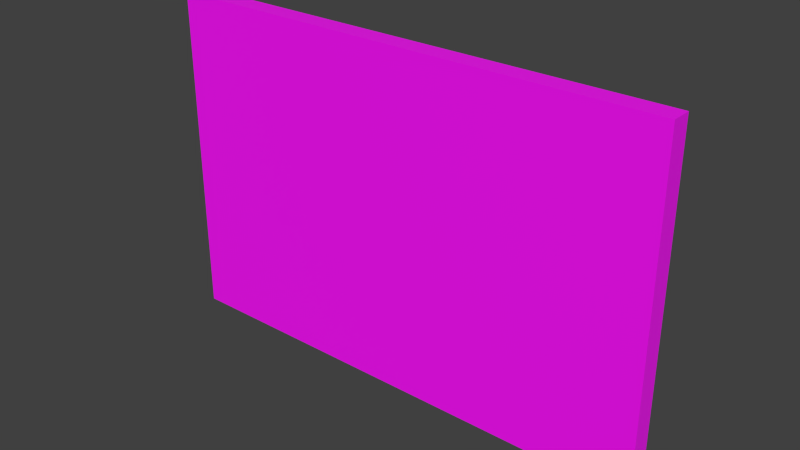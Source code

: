 # Source: NE_MEP-825_InternalScreen.blend  (saved by Blender 4.5.91; exported with 4.5.12 LTS)
import bpy
from mathutils import Matrix  # noqa: F401  (used for matrix-valued properties, if any)

bpy.ops.wm.read_factory_settings(use_empty=True)
scene = bpy.context.scene
scene.name = 'Scene'

# ---- collections
col_mep_internal_screen = bpy.data.collections.new('MEP Internal Screen'); scene.collection.children.link(col_mep_internal_screen)

# ---- images (referenced by path relative to the original .blend; pixels are not part of the script)
import os
ASSET_DIR = os.environ.get("B2B_ASSET_DIR", "")  # directory of the original .blend (textures are referenced by path, not embedded)
HERE = os.path.dirname(os.path.abspath(__file__))  # packed textures are extracted next to this script under _unpacked/

def load_image(name, relpath, width, height, colorspace="sRGB"):
    """Load a texture the original file referenced (path relative to the .blend, or extracted next to this script)."""
    p = next((c for c in (os.path.join(HERE, relpath), os.path.join(ASSET_DIR, relpath)) if relpath and os.path.exists(c)), "")
    if p:
        img = bpy.data.images.load(p, check_existing=True)
        img.name = name
    else:  # same state as the original file: an image datablock whose file is absent (Cycles renders it pink)
        img = bpy.data.images.new(name, width, height)
        img.source = "FILE"
        img.filepath = "//" + (relpath or name)
    img.colorspace_settings.name = colorspace
    return img
img_mep_iva_expscreen_idle = load_image('MEP_IVA_ExpScreen_Idle', 'MEP_IVA_ExpScreen_Idle.png', 1024, 1024, 'sRGB')

# ---- materials (node trees are filled in below, after node groups)
mat_screen1 = bpy.data.materials.new('Screen1')
mat_screen1.alpha_threshold = 0.0
mat_screen1.use_transparent_shadow = False
mat_screen1.roughness = 0.5
mat_screen1.line_color = (0.0, 0.0, 0.0, 1.0)

# ---- material node trees
mat_screen1.use_nodes = True; mat_screen1.node_tree.nodes.clear()
_N = mat_screen1.node_tree.nodes; _L = mat_screen1.node_tree.links
n0 = _N.new('ShaderNodeBsdfPrincipled'); n0.name = 'Principled BSDF'; n0.location = (-200, 100)
n1 = _N.new('ShaderNodeOutputMaterial'); n1.name = 'Material Output'; n1.location = (200, 100)
n2 = _N.new('ShaderNodeTexImage'); n2.name = 'Image Texture'; n2.location = (-490, 78)
n2.image = img_mep_iva_expscreen_idle
_L.new(n0.outputs[0], n1.inputs[0])
_L.new(n2.outputs[0], n0.inputs[0])
n1.is_active_output = True

# ---- world
world_world = bpy.data.worlds.new('World'); scene.world = world_world
world_world.color = (0.05088, 0.05088, 0.05088)
world_world.use_sun_shadow = False
world_world.sun_shadow_jitter_overblur = 0.0
world_world.cycles.sampling_method = 'MANUAL'
world_world.cycles.sample_map_resolution = 256

# ---- meshes
me_cube_037 = bpy.data.meshes.new('Cube.037')
me_cube_037.from_pydata([(0.1187, -0.0048, 0.07879), (0.1187, 0.0048, 0.07879), (-0.1187, 0.0048, 0.07879), (-0.1187, -0.0048, 0.07879), (0.1187, -0.0048, -0.07879), (0.1187, 0.0048, -0.07879), (-0.1187, 0.0048, -0.07879), (-0.1187, -0.0048, -0.07879), (-0.114, 0.0048, -0.07879), (-0.114, 0.0048, 0.07879), (-0.114, -0.0048, -0.07879), (-0.114, -0.0048, 0.07879), (0.115, 0.0048, 0.07879), (0.115, -0.0048, -0.07879), (0.115, 0.0048, -0.07879), (0.115, -0.0048, 0.07879), (0.1187, -0.0048, -0.07434), (0.1187, 0.0048, -0.07434), (-0.1187, 0.0048, -0.07434), (-0.1187, -0.0048, -0.07434), (-0.114, 0.0048, -0.07434), (-0.114, -0.0048, -0.07434), (0.115, -0.0048, -0.07434), (0.115, 0.0048, -0.07434), (0.1187, 0.0048, 0.07545), (-0.1187, 0.0048, 0.07545), (-0.1187, -0.0048, 0.07545), (-0.114, 0.0048, 0.07545), (-0.114, -0.0048, 0.07545), (0.115, -0.0048, 0.07545), (0.115, 0.0048, 0.07545), (0.1187, -0.0048, 0.07545), (-0.1117, 0.003448, -0.07284), (0.1127, 0.003448, -0.07284), (-0.1117, 0.003448, 0.07396), (0.1127, 0.003448, 0.07396)], [], [(31, 24, 1, 0), (27, 25, 2, 9), (25, 26, 3, 2), (29, 31, 0, 15), (11, 9, 2, 3), (13, 14, 5, 4), (30, 27, 9, 12), (26, 28, 11, 3), (15, 12, 9, 11), (7, 6, 8, 10), (28, 29, 15, 11), (10, 8, 14, 13), (24, 30, 12, 1), (0, 1, 12, 15), (4, 5, 17, 16), (8, 6, 18, 20), (6, 7, 19, 18), (13, 4, 16, 22), (14, 8, 20, 23), (7, 10, 21, 19), (10, 13, 22, 21), (5, 14, 23, 17), (16, 17, 24, 31), (20, 18, 25, 27), (18, 19, 26, 25), (22, 16, 31, 29), (27, 30, 35, 34), (19, 21, 28, 26), (21, 22, 29, 28), (17, 23, 30, 24), (33, 32, 34, 35), (30, 23, 33, 35), (20, 27, 34, 32), (23, 20, 32, 33)])
_uv = me_cube_037.uv_layers.new(name='UVMap')
_uv.uv.foreach_set('vector', [0.5812, 0.06366, 0.5591, 0.06385, 0.559, 0.05639, 0.5811, 0.056, 0.1043, 0.06362, 0.09362, 0.06352, 0.09387, 0.05585, 0.1043, 0.05597, 0.09362, 0.06352, 0.07122, 0.06292, 0.07147, 0.05514, 0.09387, 0.05585, 0.0, 0.0, 0.0, 0.0, 0.0, 0.0, 0.0, 0.0, 0.1043, 0.03605, 0.1043, 0.05597, 0.09387, 0.05585, 0.09438, 0.03577, 0.5529, 0.4475, 0.5531, 0.4278, 0.5609, 0.4279, 0.5605, 0.4477, 0.5509, 0.06391, 0.1043, 0.06362, 0.1043, 0.05597, 0.551, 0.0564, 0.0, 0.0, 0.0, 0.0, 0.0, 0.0, 0.0, 0.0, 0.5509, 0.03673, 0.551, 0.0564, 0.1043, 0.05597, 0.1043, 0.03605, 0.08692, 0.4477, 0.0865, 0.4279, 0.09641, 0.4278, 0.09658, 0.4475, 0.0, 0.0, 0.0, 0.0, 0.0, 0.0, 0.0, 0.0, 0.09658, 0.4475, 0.09641, 0.4278, 0.5531, 0.4278, 0.5529, 0.4475, 0.5591, 0.06385, 0.5509, 0.06391, 0.551, 0.0564, 0.559, 0.05639, 0.5586, 0.03656, 0.559, 0.05639, 0.551, 0.0564, 0.5509, 0.03673, 0.5827, 0.4285, 0.5609, 0.4279, 0.5611, 0.4182, 0.583, 0.4184, 0.09641, 0.4278, 0.0865, 0.4279, 0.08648, 0.4184, 0.09664, 0.4186, 0.0865, 0.4279, 0.06487, 0.4281, 0.06482, 0.4181, 0.08648, 0.4184, 0.0, 0.0, 0.0, 0.0, 0.0, 0.0, 0.0, 0.0, 0.5531, 0.4278, 0.09641, 0.4278, 0.09664, 0.4186, 0.5529, 0.4184, 0.0, 0.0, 0.0, 0.0, 0.0, 0.0, 0.0, 0.0, 0.0, 0.0, 0.0, 0.0, 0.0, 0.0, 0.0, 0.0, 0.5609, 0.4279, 0.5531, 0.4278, 0.5529, 0.4184, 0.5611, 0.4182, 0.583, 0.4184, 0.5611, 0.4182, 0.5591, 0.06385, 0.5812, 0.06366, 0.09664, 0.4186, 0.08648, 0.4184, 0.09362, 0.06352, 0.1043, 0.06362, 0.08648, 0.4184, 0.06482, 0.4181, 0.07122, 0.06292, 0.09362, 0.06352, 0.0, 0.0, 0.0, 0.0, 0.0, 0.0, 0.0, 0.0, 0.1043, 0.06362, 0.5509, 0.06391, 0.544, 0.07034, 0.1114, 0.06987, 0.0, 0.0, 0.0, 0.0, 0.0, 0.0, 0.0, 0.0, 0.0, 0.0, 0.0, 0.0, 0.0, 0.0, 0.0, 0.0, 0.5611, 0.4182, 0.5529, 0.4184, 0.5509, 0.06391, 0.5591, 0.06385, 0.5457, 0.4121, 0.1037, 0.4121, 0.1114, 0.06987, 0.544, 0.07034, 0.5509, 0.06391, 0.5529, 0.4184, 0.5457, 0.4121, 0.544, 0.07034, 0.09664, 0.4186, 0.1043, 0.06362, 0.1114, 0.06987, 0.1037, 0.4121, 0.5529, 0.4184, 0.09664, 0.4186, 0.1037, 0.4121, 0.5457, 0.4121])
me_cube_037.materials.append(mat_screen1)
me_cube_037.use_remesh_preserve_volume = False
me_cube_037.use_remesh_preserve_attributes = False
me_cube_037.use_mirror_vertex_groups = False
me_cube_037.update()

# ---- objects
ob_unity_arrows = bpy.data.objects.new('Unity_Arrows', None)
ob_screen1 = bpy.data.objects.new('Screen1', me_cube_037)

# ---- transforms, parenting, visibility, modifiers, constraints
ob_unity_arrows.location = (0.0, 0.0, 0.0)
ob_unity_arrows.rotation_euler = (1.571, 0.0, 0.0)
ob_unity_arrows.scale = (1.0, 1.0, -1.0)
ob_unity_arrows.track_axis = 'POS_Z'
ob_unity_arrows.up_axis = 'Y'
ob_unity_arrows.empty_display_type = 'ARROWS'
ob_unity_arrows.empty_display_size = 3.0
ob_screen1.location = (0.0, 0.0, 0.0)
ob_screen1.lineart.crease_threshold = 0.0

# ---- collection membership
scene.collection.objects.link(ob_unity_arrows)
col_mep_internal_screen.objects.link(ob_screen1)

# ---- scene / render settings (as saved in the file)
scene.frame_start = 0; scene.frame_end = 280; scene.frame_set(0)
scene.render.engine = 'BLENDER_EEVEE_NEXT'
scene.render.resolution_percentage = 50
scene.render.dither_intensity = 0.0
scene.cycles.use_denoising = False
scene.cycles.samples = 10
scene.cycles.sampling_pattern = 'TABULATED_SOBOL'
scene.cycles.light_sampling_threshold = 0.0
scene.cycles.use_adaptive_sampling = False
scene.cycles.use_light_tree = False
scene.cycles.blur_glossy = 0.0
scene.cycles.volume_bounces = 1
scene.cycles.pixel_filter_type = 'GAUSSIAN'
scene.cycles.sample_clamp_indirect = 0.0
scene.view_settings.view_transform = 'Standard'
bpy.context.view_layer.update()

# ---- added for rendering (the .blend has no active camera and no usable light): camera, sun
cam_auto = bpy.data.cameras.new('AutoCamera')
cam_auto.lens = 50.0
cam_auto.sensor_width = 36.0
cam_auto.clip_end = 1000.0
ob_auto_camera = bpy.data.objects.new('AutoCamera', cam_auto)
scene.collection.objects.link(ob_auto_camera)
ob_auto_camera.location = (0.263716, -0.31646, 0.210973)
ob_auto_camera.rotation_euler = (1.09748, -7.21219e-08, 0.694738)
scene.camera = ob_auto_camera
light_auto_sun = bpy.data.lights.new('AutoSun', 'SUN')
light_auto_sun.energy = 3.0
light_auto_sun.angle = 0.0523599
ob_auto_sun = bpy.data.objects.new('AutoSun', light_auto_sun)
scene.collection.objects.link(ob_auto_sun)
ob_auto_sun.rotation_euler = (0.872665, 0.174533, 0.523599)
bpy.context.view_layer.update()
